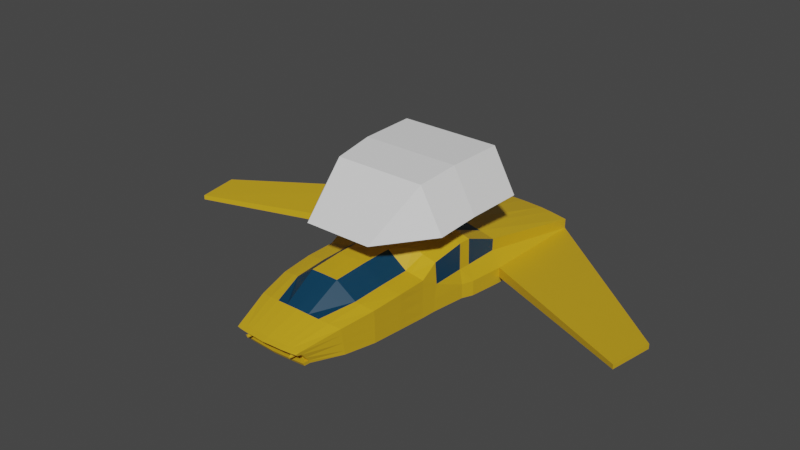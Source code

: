 # Source: Spacecar_3.blend  (saved by Blender 2.83.18; exported with 4.5.12 LTS)
import bpy
from mathutils import Matrix  # noqa: F401  (used for matrix-valued properties, if any)

bpy.ops.wm.read_factory_settings(use_empty=True)
scene = bpy.context.scene
scene.name = 'Scene'

# ---- collections
col_collection = bpy.data.collections.new('Collection'); scene.collection.children.link(col_collection)

# ---- materials (node trees are filled in below, after node groups)
mat_material = bpy.data.materials.new('Material')
mat_material.alpha_threshold = 0.0
mat_material.use_transparent_shadow = False
mat_material.line_color = (0.0, 0.0, 0.0, 1.0)
mat_material_001 = bpy.data.materials.new('Material.001')
mat_material_001.use_transparent_shadow = False
mat_material_002 = bpy.data.materials.new('Material.002')
mat_material_002.use_transparent_shadow = False

# ---- material node trees
mat_material.use_nodes = True; mat_material.node_tree.nodes.clear()
_N = mat_material.node_tree.nodes; _L = mat_material.node_tree.links
n0 = _N.new('ShaderNodeOutputMaterial'); n0.name = 'Material Output'; n0.location = (300, 300)
n1 = _N.new('ShaderNodeBsdfPrincipled'); n1.name = 'Principled BSDF'; n1.location = (10, 300)
n1.distribution = 'GGX'
n1.subsurface_method = 'BURLEY'
n1.inputs[0].default_value = (0.6445, 0.3864, 0.01444, 1.0)
n1.inputs[2].default_value = 0.4
n1.inputs[3].default_value = 1.45
n1.inputs[27].default_value = (0.0, 0.0, 0.0, 1.0)
n1.inputs[28].default_value = 1.0
_L.new(n1.outputs[0], n0.inputs[0])
n0.is_active_output = True
mat_material_001.use_nodes = True; mat_material_001.node_tree.nodes.clear()
_N = mat_material_001.node_tree.nodes; _L = mat_material_001.node_tree.links
n0 = _N.new('ShaderNodeBsdfPrincipled'); n0.name = 'Principled BSDF'; n0.location = (10, 300)
n0.distribution = 'GGX'
n0.subsurface_method = 'BURLEY'
n0.inputs[0].default_value = (0.6445, 0.3864, 0.01444, 1.0)
n0.inputs[3].default_value = 1.45
n0.inputs[27].default_value = (0.0, 0.0, 0.0, 1.0)
n0.inputs[28].default_value = 1.0
n1 = _N.new('ShaderNodeOutputMaterial'); n1.name = 'Material Output'; n1.location = (300, 300)
_L.new(n0.outputs[0], n1.inputs[0])
n1.is_active_output = True
mat_material_002.use_nodes = True; mat_material_002.node_tree.nodes.clear()
_N = mat_material_002.node_tree.nodes; _L = mat_material_002.node_tree.links
n0 = _N.new('ShaderNodeBsdfPrincipled'); n0.name = 'Principled BSDF'; n0.location = (10, 300)
n0.distribution = 'GGX'
n0.subsurface_method = 'BURLEY'
n0.inputs[0].default_value = (0.0, 0.04073, 0.08689, 1.0)
n0.inputs[3].default_value = 1.45
n0.inputs[27].default_value = (0.0, 0.0, 0.0, 1.0)
n0.inputs[28].default_value = 1.0
n1 = _N.new('ShaderNodeOutputMaterial'); n1.name = 'Material Output'; n1.location = (300, 300)
_L.new(n0.outputs[0], n1.inputs[0])
n1.is_active_output = True

# ---- world
world_world = bpy.data.worlds.new('World'); scene.world = world_world
world_world.use_nodes = True; world_world.node_tree.nodes.clear()
_N = world_world.node_tree.nodes; _L = world_world.node_tree.links
n0 = _N.new('ShaderNodeOutputWorld'); n0.name = 'World Output'; n0.location = (300, 300)
n1 = _N.new('ShaderNodeBackground'); n1.name = 'Background'; n1.location = (10, 300)
n1.inputs[0].default_value = (0.05088, 0.05088, 0.05088, 1.0)
_L.new(n1.outputs[0], n0.inputs[0])
n0.is_active_output = True
world_world.color = (0.05088, 0.05088, 0.05088)
world_world.use_sun_shadow = False
world_world.sun_shadow_jitter_overblur = 0.0

# ---- meshes
me_cube = bpy.data.meshes.new('Cube')
me_cube.from_pydata([(0.4765, -2.173, 0.04376), (0.4966, -2.344, 0.2876), (0.7731, -0.4398, -0.05253), (0.7731, -0.4398, 0.4943), (0.6358, -1.742, 0.006946), (0.7244, -1.299, -0.01461), (0.7526, -0.8692, -0.03046), (0.7731, -0.8789, 0.4914), (0.7441, -1.335, 0.463), (0.6472, -1.813, 0.4033), (0.0, -0.4398, -0.07775), (0.0, -0.4398, 0.7445), (0.0, -2.191, 0.03171), (0.0, -2.381, 0.307), (0.0, -0.8958, 0.7417), (0.0, -1.388, 0.7161), (0.0, -1.873, 0.4506), (0.0, -0.8692, -0.07385), (0.0, -1.298, -0.06223), (0.0, -1.736, -0.02332), (0.7731, -0.4398, 0.3804), (0.4926, -2.314, 0.2369), (0.7686, -0.865, 0.3837), (0.7398, -1.319, 0.3581), (0.6449, -1.798, 0.3145), (0.0, -2.347, 0.2543), (0.4822, -2.403, 0.2702), (0.0, -2.465, 0.2884), (0.4782, -2.373, 0.2378), (0.0, -2.431, 0.2541), (0.7731, -0.4398, 0.02182), (0.4791, -2.198, 0.08926), (0.7556, -0.8692, 0.0413), (0.7272, -1.302, 0.05398), (0.6372, -1.751, 0.06593), (0.0, -2.219, 0.07821), (0.4765, -2.266, 0.05032), (0.0, -2.284, 0.03828), (0.4791, -2.292, 0.09583), (0.0, -2.313, 0.08478), (0.5777, -0.4398, 0.5251), (0.4147, -2.175, 0.04126), (0.5777, -0.8899, 0.5222), (0.5562, -1.363, 0.4982), (0.4835, -1.848, 0.4244), (0.6728, -0.4398, -0.06042), (0.371, -2.353, 0.2961), (0.655, -0.8692, -0.0424), (0.6304, -1.299, -0.029), (0.5533, -1.741, 0.0004538), (0.4292, -2.318, 0.2416), (0.4065, -2.422, 0.2757), (0.403, -2.392, 0.2429), (0.4169, -2.201, 0.08688), (0.4147, -2.268, 0.04782), (0.4169, -2.294, 0.09344), (0.0, -2.298, 0.2835), (0.0, -2.17, 0.1074), (0.3896, -2.208, 0.2032), (0.3862, -2.168, 0.1341), (0.2077, -0.4398, -0.07664), (0.1355, -2.371, 0.3054), (0.2022, -0.8692, -0.06792), (0.1946, -1.299, -0.05525), (0.1708, -1.738, -0.01822), (0.1344, -2.338, 0.2531), (0.125, -2.454, 0.2869), (0.1239, -2.421, 0.253), (0.1287, -2.214, 0.07981), (0.1287, -2.307, 0.08638), (0.2102, -0.4398, 0.7419), (0.128, -2.186, 0.0336), (0.2102, -0.8979, 0.7391), (0.2024, -1.388, 0.7129), (0.1761, -1.87, 0.4457), (0.128, -2.279, 0.04016), (0.1335, -2.289, 0.2823), (0.1278, -2.165, 0.109), (0.4444, -0.4398, -0.07217), (0.4971, -0.4398, 0.535), (0.2739, -2.18, 0.03682), (0.4974, -0.8929, 0.5322), (0.482, -1.371, 0.5065), (0.3362, -1.861, 0.437), (0.2739, -2.274, 0.04339), (0.2868, -2.36, 0.3007), (0.4326, -0.8692, -0.05815), (0.4164, -1.299, -0.04455), (0.3655, -1.74, -0.0103), (0.2845, -2.328, 0.249), (0.2671, -2.444, 0.2828), (0.2648, -2.412, 0.2495), (0.2754, -2.207, 0.08273), (0.2754, -2.301, 0.08929), (0.3058, -2.213, 0.2029), (0.3035, -2.172, 0.1335), (0.4264, -2.27, 0.271), (0.4141, -2.152, 0.116), (0.2826, -2.279, 0.2783), (0.2735, -2.158, 0.1119), (0.3896, -1.863, 0.2032), (0.3862, -1.823, 0.1341), (0.3058, -1.868, 0.2029), (0.3035, -1.827, 0.1335), (0.3485, -1.653, 0.1983), (0.3485, -2.3, 0.1983), (0.3617, -1.653, 0.1948), (0.3617, -2.3, 0.1948), (0.3714, -1.653, 0.1851), (0.3714, -2.3, 0.1851), (0.3749, -1.653, 0.1719), (0.3749, -2.3, 0.1719), (0.3714, -1.653, 0.1587), (0.3714, -2.3, 0.1587), (0.3617, -1.653, 0.1491), (0.3617, -2.3, 0.1491), (0.3485, -1.653, 0.1455), (0.3485, -2.3, 0.1455), (0.3353, -1.653, 0.1491), (0.3353, -2.3, 0.1491), (0.3257, -1.653, 0.1587), (0.3257, -2.3, 0.1587), (0.3221, -1.653, 0.1719), (0.3221, -2.3, 0.1719), (0.3257, -1.653, 0.1851), (0.3257, -2.3, 0.1851), (0.3353, -1.653, 0.1948), (0.3353, -2.3, 0.1948), (0.3485, -2.356, 0.1941), (0.3596, -2.356, 0.1912), (0.3678, -2.356, 0.183), (0.3707, -2.356, 0.1719), (0.3678, -2.356, 0.1608), (0.3596, -2.356, 0.1527), (0.3485, -2.356, 0.1497), (0.3374, -2.356, 0.1527), (0.3293, -2.356, 0.1608), (0.3263, -2.356, 0.1719), (0.3293, -2.356, 0.183), (0.3374, -2.356, 0.1912), (0.3485, -2.379, 0.188), (0.3565, -2.379, 0.1858), (0.3624, -2.379, 0.1799), (0.3646, -2.379, 0.1719), (0.3624, -2.379, 0.1639), (0.3565, -2.379, 0.158), (0.3485, -2.379, 0.1559), (0.3405, -2.379, 0.158), (0.3346, -2.379, 0.1639), (0.3325, -2.379, 0.1719), (0.3346, -2.379, 0.1799), (0.3405, -2.379, 0.1858), (0.7731, -0.4398, 0.2011), (0.4858, -2.256, 0.1631), (0.7621, -0.8671, 0.2125), (0.7335, -1.31, 0.2061), (0.6411, -1.775, 0.1902), (0.4231, -2.26, 0.1642), (0.0, -2.234, 0.1954), (0.4202, -2.211, 0.1935), (0.1307, -2.227, 0.1957), (0.2781, -2.219, 0.1951), (0.3879, -2.188, 0.1687), (0.3047, -2.192, 0.1682), (0.3879, -1.843, 0.1687), (0.3047, -1.847, 0.1682), (0.7318, 2.549, 0.2958), (0.9793, 2.549, 0.2568), (0.9793, 2.549, -0.03282), (0.9793, 2.549, -0.127), (0.2631, 2.549, -0.1576), (0.0, 2.549, -0.159), (0.0, 2.549, -0.06477), (0.9793, 2.549, 0.1859), (0.9793, 2.549, 0.1178), (0.0, 2.549, 0.3333), (0.0, 2.549, 0.1839), (0.7499, 2.549, 0.1789), (0.563, 2.549, -0.1519), (0.0, 2.549, 0.104), (0.7781, 2.549, -0.04664), (0.5656, 2.549, 0.3164), (0.7781, 2.549, -0.1408), (0.5645, 2.549, 0.1831), (0.563, 2.549, -0.0577), (0.757, 2.549, 0.1109), (0.2663, 2.549, 0.33), (0.2648, 2.549, 0.1826), (0.2631, 2.549, -0.06336), (0.264, 2.549, 0.104), (0.5638, 2.549, 0.1039), (0.9369, 0.9921, 0.1192), (0.9369, 0.9921, -0.02159), (0.0, 0.9921, 0.6513), (0.2703, 0.9921, 0.6338), (0.4163, 0.9921, 0.6033), (0.5386, 0.9921, -0.1355), (0.5996, 0.9921, 0.568), (0.9369, 0.9921, -0.1117), (0.8154, 0.9921, -0.1213), (0.8152, 0.9921, 0.5132), (0.8117, 0.9921, 0.3412), (0.2517, 0.9921, -0.1409), (0.0, 0.9921, -0.1423), (3.528, 0.2922, 0.2784), (3.528, 0.2922, 0.3462), (3.422, -0.3422, 0.3467), (3.422, -0.3422, 0.2818), (0.4519, -0.218, -0.0749), (0.0, -0.218, 0.7855), (0.7861, -0.218, 0.02068), (0.7861, -0.218, -0.05494), (0.7656, -0.1848, 0.6397), (0.2112, -0.218, -0.07945), (0.7861, -0.218, 0.1388), (0.2194, -0.2123, 0.7703), (0.565, -0.1859, 0.6877), (0.6842, -0.218, -0.06296), (0.7849, -0.1783, 0.3307), (0.0, -0.218, -0.08058), (0.4251, -0.1982, 0.7446), (0.5097, 0.4765, -0.1153), (0.4808, 0.2976, -0.0951), (0.7992, 0.4691, 0.7228), (0.7844, 0.3014, 0.7168), (0.2382, 0.4765, -0.1204), (0.2247, 0.2976, -0.09994), (0.0, 0.5053, 0.8646), (0.0, 0.3281, 0.8515), (0.8364, 0.2976, 0.1323), (0.8867, 0.4765, 0.1258), (0.2381, 0.3168, 0.831), (0.2574, 0.49, 0.8461), (0.5682, 0.3017, 0.7691), (0.5751, 0.4707, 0.7778), (0.7279, 0.2976, -0.08239), (0.7717, 0.4765, -0.1018), (0.7938, 0.2976, 0.3418), (0.8028, 0.4765, 0.3413), (0.0, 0.2976, -0.1011), (0.0, 0.4765, -0.1217), (0.8867, 0.4765, -0.0075), (0.8364, 0.2976, 0.006589), (0.8867, 0.4765, -0.09278), (0.8364, 0.2976, -0.07386), (0.4064, 0.4798, 0.8186), (0.41, 0.3066, 0.7991)], [], [(24, 9, 1, 21), (49, 4, 0, 41), (45, 2, 6, 47), (47, 6, 5, 48), (48, 5, 4, 49), (20, 3, 7, 22), (22, 7, 8, 23), (23, 8, 9, 24), (73, 15, 16, 74), (72, 14, 15, 73), (70, 11, 14, 72), (74, 16, 13, 61), (61, 13, 27, 66), (92, 53, 97, 99), (155, 23, 24, 156), (154, 22, 23, 155), (152, 20, 22, 154), (156, 24, 21, 153), (67, 66, 27, 29), (50, 21, 28, 52), (21, 1, 26, 28), (4, 34, 31, 0), (2, 30, 32, 6), (6, 32, 33, 5), (5, 33, 34, 4), (68, 35, 39, 69), (75, 69, 39, 37), (0, 31, 38, 36), (41, 0, 36, 54), (80, 41, 54, 84), (36, 38, 55, 54), (31, 53, 55, 38), (89, 50, 52, 91), (28, 26, 51, 52), (194, 195, 181, 186), (153, 21, 50, 157), (1, 46, 51, 26), (9, 44, 46, 1), (3, 40, 42, 7), (7, 42, 43, 8), (8, 43, 44, 9), (87, 48, 49, 88), (86, 47, 48, 87), (78, 45, 47, 86), (88, 49, 41, 80), (168, 174, 205, 204), (160, 76, 56, 158), (157, 50, 96, 159), (65, 25, 56, 76), (89, 65, 76, 98), (161, 98, 76, 160), (192, 198, 169, 168), (19, 64, 71, 12), (10, 60, 62, 17), (17, 62, 63, 18), (18, 63, 64, 19), (199, 196, 178, 182), (25, 65, 67, 29), (193, 194, 186, 175), (12, 71, 75, 37), (84, 93, 69, 75), (92, 68, 69, 93), (91, 90, 66, 67), (35, 68, 77, 57), (85, 61, 66, 90), (83, 74, 61, 85), (79, 70, 72, 81), (81, 72, 73, 82), (82, 73, 74, 83), (43, 82, 83, 44), (42, 81, 82, 43), (40, 79, 81, 42), (44, 83, 85, 46), (46, 85, 90, 51), (52, 51, 90, 91), (53, 92, 93, 55), (54, 55, 93, 84), (58, 94, 102, 100), (50, 89, 98, 96), (197, 200, 167, 166), (64, 88, 80, 71), (60, 78, 86, 62), (62, 86, 87, 63), (63, 87, 88, 64), (201, 191, 174, 173), (65, 89, 91, 67), (195, 197, 166, 181), (71, 80, 84, 75), (68, 92, 99, 77), (162, 59, 97, 159), (94, 58, 96, 98), (59, 95, 99, 97), (163, 94, 98, 161), (164, 100, 102, 165), (95, 59, 101, 103), (162, 58, 100, 164), (163, 95, 103, 165), (104, 105, 107, 106), (106, 107, 109, 108), (108, 109, 111, 110), (110, 111, 113, 112), (112, 113, 115, 114), (114, 115, 117, 116), (116, 117, 119, 118), (118, 119, 121, 120), (120, 121, 123, 122), (122, 123, 125, 124), (113, 111, 131, 132), (124, 125, 127, 126), (126, 127, 105, 104), (104, 106, 108, 110, 112, 114, 116, 118, 120, 122, 124, 126), (131, 130, 142, 143), (105, 127, 139, 128), (107, 105, 128, 129), (111, 109, 130, 131), (127, 125, 138, 139), (109, 107, 129, 130), (125, 123, 137, 138), (123, 121, 136, 137), (121, 119, 135, 136), (119, 117, 134, 135), (117, 115, 133, 134), (115, 113, 132, 133), (141, 140, 151, 150, 149, 148, 147, 146, 145, 144, 143, 142), (138, 137, 149, 150), (135, 134, 146, 147), (132, 131, 143, 144), (139, 138, 150, 151), (129, 128, 140, 141), (136, 135, 147, 148), (133, 132, 144, 145), (128, 139, 151, 140), (130, 129, 141, 142), (137, 136, 148, 149), (134, 133, 145, 146), (94, 163, 165, 102), (59, 162, 164, 101), (101, 164, 165, 103), (95, 163, 161, 99), (58, 162, 159, 96), (196, 202, 170, 178), (198, 199, 182, 169), (99, 161, 160, 77), (53, 157, 159, 97), (77, 160, 158, 57), (31, 153, 157, 53), (200, 201, 173, 167), (202, 203, 171, 170), (34, 156, 153, 31), (30, 152, 154, 32), (32, 154, 155, 33), (33, 155, 156, 34), (177, 166, 167, 173), (185, 177, 173, 174), (182, 180, 168, 169), (178, 184, 180, 182), (190, 183, 177, 185), (183, 181, 166, 177), (176, 175, 186, 187), (179, 176, 187, 189), (171, 172, 188, 170), (187, 186, 181, 183), (189, 187, 183, 190), (170, 188, 184, 178), (188, 189, 190, 184), (172, 179, 189, 188), (184, 190, 185, 180), (180, 185, 174, 168), (225, 240, 203, 202), (223, 238, 201, 200), (243, 236, 199, 198), (221, 225, 202, 196), (245, 234, 197, 195), (238, 230, 191, 201), (234, 223, 200, 197), (227, 232, 194, 193), (236, 221, 196, 199), (241, 243, 198, 192), (230, 241, 192, 191), (232, 245, 195, 194), (206, 207, 204, 205), (192, 168, 204, 207), (191, 192, 207, 206), (174, 191, 206, 205), (70, 79, 220, 215), (152, 30, 210, 214), (30, 2, 211, 210), (45, 78, 208, 217), (11, 70, 215, 209), (40, 3, 212, 216), (20, 152, 214, 218), (79, 40, 216, 220), (78, 60, 213, 208), (2, 45, 217, 211), (3, 20, 218, 212), (60, 10, 219, 213), (215, 220, 246, 231), (231, 246, 245, 232), (214, 210, 242, 229), (229, 242, 241, 230), (210, 211, 244, 242), (242, 244, 243, 241), (217, 208, 222, 235), (235, 222, 221, 236), (209, 215, 231, 228), (228, 231, 232, 227), (216, 212, 224, 233), (233, 224, 223, 234), (218, 214, 229, 237), (237, 229, 230, 238), (220, 216, 233, 246), (246, 233, 234, 245), (208, 213, 226, 222), (222, 226, 225, 221), (211, 217, 235, 244), (244, 235, 236, 243), (212, 218, 237, 224), (224, 237, 238, 223), (213, 219, 239, 226), (226, 239, 240, 225)])
me_cube.polygons.foreach_set('material_index', [0, 0, 0, 0, 0, 0, 0, 0, 2, 0, 0, 0, 0, 0, 0, 0, 0, 0, 0, 0, 0, 0, 0, 0, 0, 0, 0, 0, 0, 0, 0, 0, 0, 0, 0, 0, 0, 0, 0, 0, 0, 0, 0, 0, 0, 0, 0, 0, 0, 0, 0, 0, 0, 0, 0, 0, 0, 0, 0, 0, 0, 0, 0, 0, 0, 0, 2, 2, 2, 0, 0, 0, 0, 0, 0, 0, 0, 0, 0, 0, 0, 0, 0, 0, 0, 0, 0, 0, 0, 0, 0, 0, 0, 0, 0, 0, 0, 0, 0, 0, 0, 0, 0, 0, 0, 0, 0, 0, 0, 0, 0, 0, 0, 0, 0, 0, 0, 0, 0, 0, 0, 0, 0, 0, 0, 0, 0, 0, 0, 0, 0, 0, 0, 0, 0, 0, 0, 0, 0, 0, 0, 0, 0, 0, 0, 0, 0, 0, 0, 0, 0, 0, 0, 0, 0, 0, 0, 0, 0, 0, 0, 0, 0, 0, 0, 0, 0, 0, 0, 2, 0, 0, 2, 0, 0, 2, 0, 0, 0, 2, 0, 0, 0, 0, 0, 0, 0, 0, 0, 0, 0, 0, 0, 0, 0, 0, 0, 0, 0, 0, 0, 0, 0, 0, 0, 0, 0, 0, 0, 0, 0, 0, 0, 0, 0, 0, 2, 0, 0, 0])
_uv = me_cube.uv_layers.new(name='UVMap')
_uv.uv.foreach_set('vector', [0.5704, 0.6875, 0.625, 0.6875, 0.625, 0.75, 0.5704, 0.75, 0.3588, 0.6875, 0.375, 0.6875, 0.375, 0.75, 0.3588, 0.75, 0.3588, 0.5, 0.375, 0.5, 0.375, 0.5625, 0.3588, 0.5625, 0.3588, 0.5625, 0.375, 0.5625, 0.375, 0.625, 0.3588, 0.625, 0.3588, 0.625, 0.375, 0.625, 0.375, 0.6875, 0.3588, 0.6875, 0.5704, 0.5, 0.625, 0.5, 0.625, 0.5625, 0.5704, 0.5625, 0.5704, 0.5625, 0.625, 0.5625, 0.625, 0.625, 0.5704, 0.625, 0.5704, 0.625, 0.625, 0.625, 0.625, 0.6875, 0.5704, 0.6875, 0.7164, 0.625, 0.75, 0.625, 0.75, 0.6875, 0.7164, 0.6875, 0.7164, 0.5625, 0.75, 0.5625, 0.75, 0.625, 0.7164, 0.625, 0.7164, 0.5, 0.75, 0.5, 0.75, 0.5625, 0.7164, 0.5625, 0.7164, 0.6875, 0.75, 0.6875, 0.75, 0.75, 0.7164, 0.75, 0.7164, 0.75, 0.75, 0.75, 0.75, 0.75, 0.7164, 0.75, 0.4107, 0.8031, 0.4107, 0.7662, 0.4107, 0.7662, 0.4107, 0.8031, 0.4905, 0.625, 0.5704, 0.625, 0.5704, 0.6875, 0.4905, 0.6875, 0.4905, 0.5625, 0.5704, 0.5625, 0.5704, 0.625, 0.4905, 0.625, 0.4905, 0.5, 0.5704, 0.5, 0.5704, 0.5625, 0.4905, 0.5625, 0.4905, 0.6875, 0.5704, 0.6875, 0.5704, 0.75, 0.4905, 0.75, 0.5704, 0.8414, 0.625, 0.8414, 0.625, 0.875, 0.5704, 0.875, 0.5704, 0.7662, 0.5704, 0.75, 0.5704, 0.75, 0.5704, 0.7662, 0.5704, 0.75, 0.625, 0.75, 0.625, 0.75, 0.5704, 0.75, 0.375, 0.6875, 0.4107, 0.6875, 0.4107, 0.75, 0.375, 0.75, 0.375, 0.5, 0.4107, 0.5, 0.4107, 0.5625, 0.375, 0.5625, 0.375, 0.5625, 0.4107, 0.5625, 0.4107, 0.625, 0.375, 0.625, 0.375, 0.625, 0.4107, 0.625, 0.4107, 0.6875, 0.375, 0.6875, 0.4107, 0.8414, 0.4107, 0.875, 0.4107, 0.875, 0.4107, 0.8414, 0.375, 0.8414, 0.4107, 0.8414, 0.4107, 0.875, 0.375, 0.875, 0.375, 0.75, 0.4107, 0.75, 0.4107, 0.75, 0.375, 0.75, 0.3588, 0.75, 0.375, 0.75, 0.375, 0.75, 0.3588, 0.75, 0.3219, 0.75, 0.3588, 0.75, 0.3588, 0.75, 0.3219, 0.75, 0.375, 0.75, 0.4107, 0.75, 0.4107, 0.7662, 0.375, 0.7662, 0.4107, 0.75, 0.4107, 0.7662, 0.4107, 0.7662, 0.4107, 0.75, 0.5704, 0.8031, 0.5704, 0.7662, 0.5704, 0.7662, 0.5704, 0.8031, 0.5704, 0.75, 0.625, 0.75, 0.625, 0.7662, 0.5704, 0.7662, 0.7164, 0.5, 0.6781, 0.5, 0.6781, 0.5, 0.7164, 0.5, 0.4905, 0.75, 0.5704, 0.75, 0.5704, 0.7662, 0.4905, 0.7662, 0.625, 0.75, 0.6568, 0.75, 0.6412, 0.75, 0.625, 0.75, 0.625, 0.6875, 0.6568, 0.6875, 0.6568, 0.75, 0.625, 0.75, 0.625, 0.5, 0.6568, 0.5, 0.6568, 0.5625, 0.625, 0.5625, 0.625, 0.5625, 0.6568, 0.5625, 0.6568, 0.625, 0.625, 0.625, 0.625, 0.625, 0.6568, 0.625, 0.6568, 0.6875, 0.625, 0.6875, 0.3219, 0.625, 0.3588, 0.625, 0.3588, 0.6875, 0.3219, 0.6875, 0.3219, 0.5625, 0.3588, 0.5625, 0.3588, 0.625, 0.3219, 0.625, 0.3219, 0.5, 0.3588, 0.5, 0.3588, 0.5625, 0.3219, 0.5625, 0.3219, 0.6875, 0.3588, 0.6875, 0.3588, 0.75, 0.3219, 0.75, 0.4107, 0.5, 0.4905, 0.5, 0.4905, 0.5, 0.4107, 0.5, 0.4905, 0.8414, 0.5704, 0.8414, 0.5704, 0.875, 0.4905, 0.875, 0.4905, 0.7662, 0.5704, 0.7662, 0.5704, 0.7662, 0.4905, 0.7662, 0.5704, 0.8414, 0.5704, 0.875, 0.5704, 0.875, 0.5704, 0.8414, 0.5704, 0.8031, 0.5704, 0.8414, 0.5704, 0.8414, 0.5704, 0.8031, 0.4905, 0.8031, 0.5704, 0.8031, 0.5704, 0.8414, 0.4905, 0.8414, 0.4107, 0.5, 0.375, 0.5, 0.375, 0.5, 0.4107, 0.5, 0.25, 0.6875, 0.2836, 0.6875, 0.2836, 0.75, 0.25, 0.75, 0.25, 0.5, 0.2836, 0.5, 0.2836, 0.5625, 0.25, 0.5625, 0.25, 0.5625, 0.2836, 0.5625, 0.2836, 0.625, 0.25, 0.625, 0.25, 0.625, 0.2836, 0.625, 0.2836, 0.6875, 0.25, 0.6875, 0.3588, 0.5, 0.3219, 0.5, 0.3219, 0.5, 0.3493, 0.5, 0.5704, 0.875, 0.5704, 0.8414, 0.5704, 0.8414, 0.5704, 0.875, 0.75, 0.5, 0.7164, 0.5, 0.7164, 0.5, 0.75, 0.5, 0.25, 0.75, 0.2836, 0.75, 0.2836, 0.75, 0.25, 0.75, 0.375, 0.8031, 0.4107, 0.8031, 0.4107, 0.8414, 0.375, 0.8414, 0.4107, 0.8031, 0.4107, 0.8414, 0.4107, 0.8414, 0.4107, 0.8031, 0.5704, 0.8031, 0.625, 0.8031, 0.625, 0.8414, 0.5704, 0.8414, 0.4107, 0.875, 0.4107, 0.8414, 0.4107, 0.8414, 0.4107, 0.875, 0.6781, 0.75, 0.7164, 0.75, 0.7164, 0.75, 0.6781, 0.75, 0.6854, 0.6875, 0.7164, 0.6875, 0.7164, 0.75, 0.6781, 0.75, 0.6689, 0.5, 0.7164, 0.5, 0.7164, 0.5625, 0.6699, 0.5625, 0.6699, 0.5625, 0.7164, 0.5625, 0.7164, 0.625, 0.6693, 0.625, 0.6693, 0.625, 0.7164, 0.625, 0.7164, 0.6875, 0.6854, 0.6875, 0.6568, 0.625, 0.6693, 0.625, 0.6854, 0.6875, 0.6568, 0.6875, 0.6568, 0.5625, 0.6699, 0.5625, 0.6693, 0.625, 0.6568, 0.625, 0.6568, 0.5, 0.6689, 0.5, 0.6699, 0.5625, 0.6568, 0.5625, 0.6568, 0.6875, 0.6854, 0.6875, 0.6781, 0.75, 0.6568, 0.75, 0.6568, 0.75, 0.6781, 0.75, 0.6781, 0.75, 0.6412, 0.75, 0.5704, 0.7662, 0.625, 0.7662, 0.625, 0.8031, 0.5704, 0.8031, 0.4107, 0.7662, 0.4107, 0.8031, 0.4107, 0.8031, 0.4107, 0.7662, 0.375, 0.7662, 0.4107, 0.7662, 0.4107, 0.8031, 0.375, 0.8031, 0.4844, 0.7738, 0.4844, 0.7956, 0.4844, 0.7956, 0.4844, 0.7738, 0.5704, 0.7662, 0.5704, 0.8031, 0.5704, 0.8031, 0.5704, 0.7662, 0.6568, 0.5, 0.625, 0.5, 0.625, 0.5, 0.6568, 0.5, 0.2836, 0.6875, 0.3219, 0.6875, 0.3219, 0.75, 0.2836, 0.75, 0.2836, 0.5, 0.3219, 0.5, 0.3219, 0.5625, 0.2836, 0.5625, 0.2836, 0.5625, 0.3219, 0.5625, 0.3219, 0.625, 0.2836, 0.625, 0.2836, 0.625, 0.3219, 0.625, 0.3219, 0.6875, 0.2836, 0.6875, 0.5704, 0.5, 0.4905, 0.5, 0.4905, 0.5, 0.5331, 0.5, 0.5704, 0.8414, 0.5704, 0.8031, 0.5704, 0.8031, 0.5704, 0.8414, 0.6781, 0.5, 0.6568, 0.5, 0.6568, 0.5, 0.6781, 0.5, 0.2836, 0.75, 0.3219, 0.75, 0.3219, 0.75, 0.2836, 0.75, 0.4107, 0.8414, 0.4107, 0.8031, 0.4107, 0.8031, 0.4107, 0.8414, 0.4574, 0.7738, 0.4304, 0.7738, 0.4107, 0.7662, 0.4905, 0.7662, 0.4844, 0.7956, 0.4844, 0.7738, 0.5704, 0.7662, 0.5704, 0.8031, 0.4304, 0.7738, 0.4303, 0.7955, 0.4107, 0.8031, 0.4107, 0.7662, 0.4574, 0.7955, 0.4844, 0.7956, 0.5704, 0.8031, 0.4905, 0.8031, 0.4574, 0.7738, 0.4844, 0.7738, 0.4844, 0.7956, 0.4574, 0.7955, 0.4303, 0.7955, 0.4304, 0.7738, 0.4304, 0.7738, 0.4303, 0.7955, 0.4574, 0.7738, 0.4844, 0.7738, 0.4844, 0.7738, 0.4574, 0.7738, 0.4574, 0.7955, 0.4303, 0.7955, 0.4303, 0.7955, 0.4574, 0.7955, 1.0, 0.5, 1.0, 1.0, 0.9167, 1.0, 0.9167, 0.5, 0.9167, 0.5, 0.9167, 1.0, 0.8333, 1.0, 0.8333, 0.5, 0.8333, 0.5, 0.8333, 1.0, 0.75, 1.0, 0.75, 0.5, 0.75, 0.5, 0.75, 1.0, 0.6667, 1.0, 0.6667, 0.5, 0.6667, 0.5, 0.6667, 1.0, 0.5833, 1.0, 0.5833, 0.5, 0.5833, 0.5, 0.5833, 1.0, 0.5, 1.0, 0.5, 0.5, 0.5, 0.5, 0.5, 1.0, 0.4167, 1.0, 0.4167, 0.5, 0.4167, 0.5, 0.4167, 1.0, 0.3333, 1.0, 0.3333, 0.5, 0.3333, 0.5, 0.3333, 1.0, 0.25, 1.0, 0.25, 0.5, 0.25, 0.5, 0.25, 1.0, 0.1667, 1.0, 0.1667, 0.5, 0.6667, 1.0, 0.75, 1.0, 0.75, 1.0, 0.6667, 1.0, 0.1667, 0.5, 0.1667, 1.0, 0.08333, 1.0, 0.08333, 0.5, 0.08333, 0.5, 0.08333, 1.0, 7.451e-08, 1.0, 7.451e-08, 0.5, 0.75, 0.49, 0.87, 0.4578, 0.9578, 0.37, 0.99, 0.25, 0.9578, 0.13, 0.87, 0.04215, 0.75, 0.01, 0.63, 0.04215, 0.5422, 0.13, 0.51, 0.25, 0.5422, 0.37, 0.63, 0.4578, 0.75, 1.0, 0.8333, 1.0, 0.8333, 1.0, 0.75, 1.0, 7.451e-08, 1.0, 0.08333, 1.0, 0.08333, 1.0, 7.451e-08, 1.0, 0.9167, 1.0, 1.0, 1.0, 1.0, 1.0, 0.9167, 1.0, 0.75, 1.0, 0.8333, 1.0, 0.8333, 1.0, 0.75, 1.0, 0.08333, 1.0, 0.1667, 1.0, 0.1667, 1.0, 0.08333, 1.0, 0.8333, 1.0, 0.9167, 1.0, 0.9167, 1.0, 0.8333, 1.0, 0.1667, 1.0, 0.25, 1.0, 0.25, 1.0, 0.1667, 1.0, 0.25, 1.0, 0.3333, 1.0, 0.3333, 1.0, 0.25, 1.0, 0.3333, 1.0, 0.4167, 1.0, 0.4167, 1.0, 0.3333, 1.0, 0.4167, 1.0, 0.5, 1.0, 0.5, 1.0, 0.4167, 1.0, 0.5, 1.0, 0.5833, 1.0, 0.5833, 1.0, 0.5, 1.0, 0.5833, 1.0, 0.6667, 1.0, 0.6667, 1.0, 0.5833, 1.0, 0.37, 0.4578, 0.25, 0.49, 0.13, 0.4578, 0.04215, 0.37, 0.01, 0.25, 0.04215, 0.13, 0.13, 0.04215, 0.25, 0.01, 0.37, 0.04215, 0.4578, 0.13, 0.49, 0.25, 0.4578, 0.37, 0.1667, 1.0, 0.25, 1.0, 0.25, 1.0, 0.1667, 1.0, 0.4167, 1.0, 0.5, 1.0, 0.5, 1.0, 0.4167, 1.0, 0.6667, 1.0, 0.75, 1.0, 0.75, 1.0, 0.6667, 1.0, 0.08333, 1.0, 0.1667, 1.0, 0.1667, 1.0, 0.08333, 1.0, 0.9167, 1.0, 1.0, 1.0, 1.0, 1.0, 0.9167, 1.0, 0.3333, 1.0, 0.4167, 1.0, 0.4167, 1.0, 0.3333, 1.0, 0.5833, 1.0, 0.6667, 1.0, 0.6667, 1.0, 0.5833, 1.0, 7.451e-08, 1.0, 0.08333, 1.0, 0.08333, 1.0, 7.451e-08, 1.0, 0.8333, 1.0, 0.9167, 1.0, 0.9167, 1.0, 0.8333, 1.0, 0.25, 1.0, 0.3333, 1.0, 0.3333, 1.0, 0.25, 1.0, 0.5, 1.0, 0.5833, 1.0, 0.5833, 1.0, 0.5, 1.0, 0.4844, 0.7956, 0.4574, 0.7955, 0.4574, 0.7955, 0.4844, 0.7956, 0.4304, 0.7738, 0.4574, 0.7738, 0.4574, 0.7738, 0.4304, 0.7738, 0.4304, 0.7738, 0.4574, 0.7738, 0.4574, 0.7955, 0.4303, 0.7955, 0.4303, 0.7955, 0.4574, 0.7955, 0.4905, 0.8031, 0.4107, 0.8031, 0.4844, 0.7738, 0.4574, 0.7738, 0.4905, 0.7662, 0.5704, 0.7662, 0.3219, 0.5, 0.2836, 0.5, 0.2836, 0.5, 0.3219, 0.5, 0.375, 0.5, 0.3588, 0.5, 0.3493, 0.5, 0.375, 0.5, 0.4107, 0.8031, 0.4905, 0.8031, 0.4905, 0.8414, 0.4107, 0.8414, 0.4107, 0.7662, 0.4905, 0.7662, 0.4905, 0.7662, 0.4107, 0.7662, 0.4107, 0.8414, 0.4905, 0.8414, 0.4905, 0.875, 0.4107, 0.875, 0.4107, 0.75, 0.4905, 0.75, 0.4905, 0.7662, 0.4107, 0.7662, 0.625, 0.5, 0.5704, 0.5, 0.5331, 0.5, 0.625, 0.5, 0.2836, 0.5, 0.25, 0.5, 0.25, 0.5, 0.2836, 0.5, 0.4107, 0.6875, 0.4905, 0.6875, 0.4905, 0.75, 0.4107, 0.75, 0.4107, 0.5, 0.4905, 0.5, 0.4905, 0.5625, 0.4107, 0.5625, 0.4107, 0.5625, 0.4905, 0.5625, 0.4905, 0.625, 0.4107, 0.625, 0.4107, 0.625, 0.4905, 0.625, 0.4905, 0.6875, 0.4107, 0.6875, 0.5082, 0.4706, 0.625, 0.4682, 0.625, 0.5, 0.5331, 0.5, 0.4678, 0.4715, 0.5082, 0.4706, 0.5331, 0.5, 0.4905, 0.5, 0.375, 0.4743, 0.4107, 0.4743, 0.4107, 0.5, 0.375, 0.5, 0.375, 0.4469, 0.4107, 0.4469, 0.4107, 0.4743, 0.375, 0.4743, 0.4586, 0.4469, 0.5026, 0.4469, 0.5082, 0.4706, 0.4678, 0.4715, 0.5026, 0.4469, 0.625, 0.4469, 0.625, 0.4682, 0.5082, 0.4706, 0.4995, 0.375, 0.625, 0.375, 0.625, 0.4086, 0.4995, 0.4086, 0.4586, 0.375, 0.4995, 0.375, 0.4995, 0.4086, 0.4586, 0.4086, 0.375, 0.375, 0.4107, 0.375, 0.4107, 0.4086, 0.375, 0.4086, 0.4995, 0.4086, 0.625, 0.4086, 0.625, 0.4469, 0.5026, 0.4469, 0.4586, 0.4086, 0.4995, 0.4086, 0.5026, 0.4469, 0.4586, 0.4469, 0.375, 0.4086, 0.4107, 0.4086, 0.4107, 0.4469, 0.375, 0.4469, 0.4107, 0.4086, 0.4586, 0.4086, 0.4586, 0.4469, 0.4107, 0.4469, 0.4107, 0.375, 0.4586, 0.375, 0.4586, 0.4086, 0.4107, 0.4086, 0.4107, 0.4469, 0.4586, 0.4469, 0.4678, 0.4715, 0.4107, 0.4743, 0.4107, 0.4743, 0.4678, 0.4715, 0.4905, 0.5, 0.4107, 0.5, 0.2836, 0.5, 0.25, 0.5, 0.25, 0.5, 0.2836, 0.5, 0.625, 0.5, 0.5704, 0.5, 0.5704, 0.5, 0.625, 0.5, 0.375, 0.5, 0.3588, 0.5, 0.3588, 0.5, 0.375, 0.5, 0.3219, 0.5, 0.2836, 0.5, 0.2836, 0.5, 0.3219, 0.5, 0.6781, 0.5, 0.6568, 0.5, 0.6568, 0.5, 0.6781, 0.5, 0.5704, 0.5, 0.4905, 0.5, 0.4905, 0.5, 0.5704, 0.5, 0.6568, 0.5, 0.625, 0.5, 0.625, 0.5, 0.6568, 0.5, 0.75, 0.5, 0.7164, 0.5, 0.7164, 0.5, 0.75, 0.5, 0.3588, 0.5, 0.3219, 0.5, 0.3219, 0.5, 0.3588, 0.5, 0.4107, 0.5, 0.375, 0.5, 0.375, 0.5, 0.4107, 0.5, 0.4905, 0.5, 0.4107, 0.5, 0.4107, 0.5, 0.4905, 0.5, 0.7164, 0.5, 0.6781, 0.5, 0.6781, 0.5, 0.7164, 0.5, 0.4905, 0.5, 0.4107, 0.5, 0.4107, 0.5, 0.4905, 0.5, 0.4107, 0.5, 0.4107, 0.5, 0.4107, 0.5, 0.4107, 0.5, 0.4905, 0.5, 0.4107, 0.5, 0.4107, 0.5, 0.4905, 0.5, 0.4905, 0.5, 0.4905, 0.5, 0.4905, 0.5, 0.4905, 0.5, 0.7164, 0.5, 0.6689, 0.5, 0.6781, 0.5, 0.7164, 0.5, 0.4905, 0.5, 0.4107, 0.5, 0.4107, 0.5, 0.4905, 0.5, 0.4107, 0.5, 0.375, 0.5, 0.375, 0.5, 0.4107, 0.5, 0.3588, 0.5, 0.3219, 0.5, 0.3219, 0.5, 0.3588, 0.5, 0.75, 0.5, 0.7164, 0.5, 0.7164, 0.5, 0.75, 0.5, 0.6568, 0.5, 0.625, 0.5, 0.625, 0.5, 0.6568, 0.5, 0.5704, 0.5, 0.4905, 0.5, 0.4905, 0.5, 0.5704, 0.5, 0.6689, 0.5, 0.6568, 0.5, 0.6568, 0.5, 0.6781, 0.5, 0.3219, 0.5, 0.2836, 0.5, 0.2836, 0.5, 0.3219, 0.5, 0.375, 0.5, 0.3588, 0.5, 0.3588, 0.5, 0.375, 0.5, 0.625, 0.5, 0.5704, 0.5, 0.5704, 0.5, 0.625, 0.5, 0.2836, 0.5, 0.25, 0.5, 0.25, 0.5, 0.2836, 0.5, 0.7164, 0.5, 0.6781, 0.5, 0.6781, 0.5, 0.7164, 0.5, 0.7164, 0.5, 0.6781, 0.5, 0.6781, 0.5, 0.7164, 0.5, 0.4905, 0.5, 0.4107, 0.5, 0.4107, 0.5, 0.4905, 0.5, 0.4905, 0.5, 0.4107, 0.5, 0.4107, 0.5, 0.4905, 0.5, 0.4107, 0.5, 0.375, 0.5, 0.375, 0.5, 0.4107, 0.5, 0.4107, 0.5, 0.375, 0.5, 0.375, 0.5, 0.4107, 0.5, 0.3588, 0.5, 0.3219, 0.5, 0.3219, 0.5, 0.3588, 0.5, 0.3588, 0.5, 0.3219, 0.5, 0.3219, 0.5, 0.3588, 0.5, 0.75, 0.5, 0.7164, 0.5, 0.7164, 0.5, 0.75, 0.5, 0.75, 0.5, 0.7164, 0.5, 0.7164, 0.5, 0.75, 0.5, 0.6568, 0.5, 0.625, 0.5, 0.625, 0.5, 0.6568, 0.5, 0.6568, 0.5, 0.625, 0.5, 0.625, 0.5, 0.6568, 0.5, 0.5704, 0.5, 0.4905, 0.5, 0.4905, 0.5, 0.5704, 0.5, 0.5704, 0.5, 0.4905, 0.5, 0.4905, 0.5, 0.5704, 0.5, 0.6781, 0.5, 0.6568, 0.5, 0.6568, 0.5, 0.6781, 0.5, 0.6781, 0.5, 0.6568, 0.5, 0.6568, 0.5, 0.6781, 0.5, 0.3219, 0.5, 0.2836, 0.5, 0.2836, 0.5, 0.3219, 0.5, 0.3219, 0.5, 0.2836, 0.5, 0.2836, 0.5, 0.3219, 0.5, 0.375, 0.5, 0.3588, 0.5, 0.3588, 0.5, 0.375, 0.5, 0.375, 0.5, 0.3588, 0.5, 0.3588, 0.5, 0.375, 0.5, 0.625, 0.5, 0.5704, 0.5, 0.5704, 0.5, 0.625, 0.5, 0.625, 0.5, 0.5704, 0.5, 0.5704, 0.5, 0.625, 0.5, 0.2836, 0.5, 0.25, 0.5, 0.25, 0.5, 0.2836, 0.5, 0.2836, 0.5, 0.25, 0.5, 0.25, 0.5, 0.2836, 0.5])
me_cube.materials.append(mat_material)
me_cube.materials.append(mat_material_001)
me_cube.materials.append(mat_material_002)
me_cube.use_remesh_fix_poles = True
me_cube.use_remesh_preserve_attributes = False
me_cube.use_mirror_vertex_groups = False
me_cube.update()
me_cube_001 = bpy.data.meshes.new('Cube.001')
me_cube_001.from_pydata([(0.0, -1.152, 1.641), (0.4927, -1.152, 1.641), (0.0, -0.3629, 2.22), (0.6636, -0.3629, 2.22), (0.0, 0.2327, 2.287), (0.7117, 0.2327, 2.287), (0.0, 1.064, 2.287), (0.7305, 1.064, 2.287), (0.9981, -0.3629, 1.615), (1.046, 0.2327, 1.682), (1.065, 1.064, 1.682), (0.0, 1.064, 1.699)], [], [(0, 1, 3, 2), (2, 3, 5, 4), (4, 5, 7, 6), (7, 5, 9, 10), (5, 3, 8, 9), (3, 1, 8), (11, 6, 7, 10)])
_uv = me_cube_001.uv_layers.new(name='UVMap')
_uv.uv.foreach_set('vector', [0.0, 0.0, 1.0, 0.0, 1.0, 1.0, 0.0, 1.0, 0.0, 1.0, 1.0, 1.0, 1.0, 1.0, 0.0, 1.0, 0.0, 1.0, 1.0, 1.0, 1.0, 1.0, 0.0, 1.0, 1.0, 1.0, 1.0, 1.0, 1.0, 1.0, 1.0, 1.0, 1.0, 1.0, 1.0, 1.0, 1.0, 1.0, 1.0, 1.0, 1.0, 1.0, 1.0, 0.0, 1.0, 1.0, 0.0, 0.0, 0.0, 1.0, 1.0, 1.0, 1.0, 1.0])
me_cube_001.use_remesh_fix_poles = True
me_cube_001.use_remesh_preserve_attributes = False
me_cube_001.use_mirror_vertex_groups = False
me_cube_001.update()

# ---- objects
ob_cube = bpy.data.objects.new('Cube', me_cube)
ob_cube_001 = bpy.data.objects.new('Cube.001', me_cube_001)

# ---- transforms, parenting, visibility, modifiers, constraints
ob_cube.location = (0.0, 0.0, 0.0)
ob_cube.lineart.crease_threshold = 0.0
_m = ob_cube.modifiers.new('Mirror', 'MIRROR')
_m.use_clip = True
ob_cube_001.location = (0.0, 0.0, -0.4755)
ob_cube_001.lineart.crease_threshold = 0.0
_m = ob_cube_001.modifiers.new('Mirror', 'MIRROR')
_m.use_clip = True

# ---- collection membership
col_collection.objects.link(ob_cube)
col_collection.objects.link(ob_cube_001)

# ---- scene / render settings (as saved in the file)
scene.frame_start = 1; scene.frame_end = 250; scene.frame_set(1)
scene.render.engine = 'BLENDER_EEVEE_NEXT'
scene.cycles.use_denoising = False
scene.cycles.samples = 128
scene.cycles.sampling_pattern = 'TABULATED_SOBOL'
scene.cycles.use_adaptive_sampling = False
scene.cycles.use_light_tree = False
scene.view_settings.view_transform = 'Filmic'
bpy.context.view_layer.update()

# ---- added for rendering (the .blend has no active camera and no usable light): camera, sun
cam_auto = bpy.data.cameras.new('AutoCamera')
cam_auto.lens = 50.0
cam_auto.sensor_width = 36.0
cam_auto.clip_end = 1000.0
ob_auto_camera = bpy.data.objects.new('AutoCamera', cam_auto)
scene.collection.objects.link(ob_auto_camera)
ob_auto_camera.location = (8.21386, -9.81478, 7.39748)
ob_auto_camera.rotation_euler = (1.09748, -7.21219e-08, 0.694738)
scene.camera = ob_auto_camera
light_auto_sun = bpy.data.lights.new('AutoSun', 'SUN')
light_auto_sun.energy = 3.0
light_auto_sun.angle = 0.0523599
ob_auto_sun = bpy.data.objects.new('AutoSun', light_auto_sun)
scene.collection.objects.link(ob_auto_sun)
ob_auto_sun.rotation_euler = (0.872665, 0.174533, 0.523599)
bpy.context.view_layer.update()
